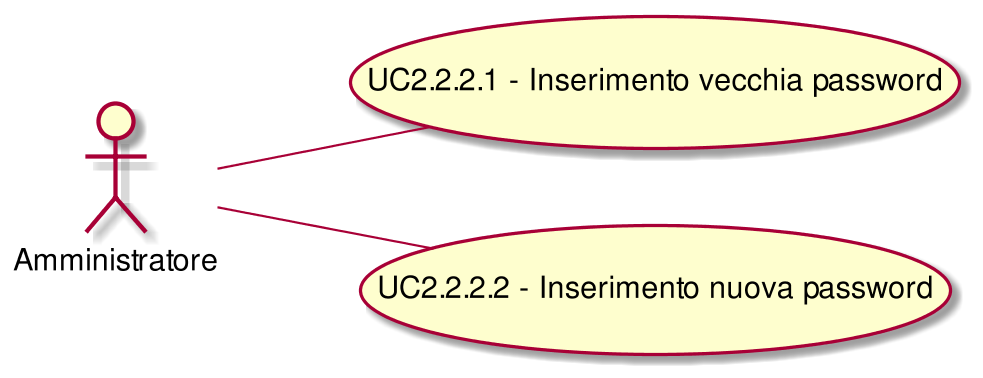

The diagram above was rendered by PlantUML. Its source (embedded in the PNG):
@startuml
scale 1000*1000
left to right direction
( UC2.2.2.1 - Inserimento vecchia password ) as (UC2.2.2.1)
:Amministratore:--(UC2.2.2.1)
( UC2.2.2.2 - Inserimento nuova password ) as (UC2.2.2.2)
:Amministratore:--(UC2.2.2.2)
@enduml